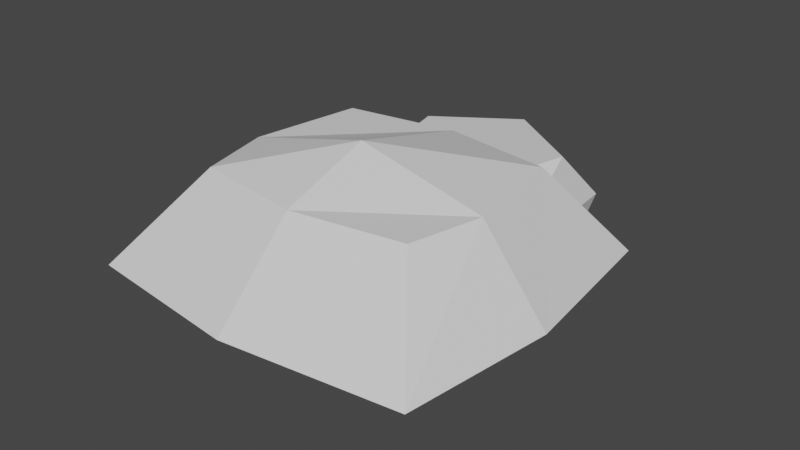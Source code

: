 # Source: bush.blend  (saved by Blender 2.93.20; exported with 4.5.12 LTS)
import bpy
from mathutils import Matrix  # noqa: F401  (used for matrix-valued properties, if any)

bpy.ops.wm.read_factory_settings(use_empty=True)
scene = bpy.context.scene
scene.name = 'Scene'

# ---- collections
col_collection = bpy.data.collections.new('Collection'); scene.collection.children.link(col_collection)

# ---- materials (node trees are filled in below, after node groups)
mat_material = bpy.data.materials.new('Material')
mat_material.alpha_threshold = 0.0
mat_material.use_transparent_shadow = False
mat_material.line_color = (0.0, 0.0, 0.0, 1.0)

# ---- material node trees
mat_material.use_nodes = True; mat_material.node_tree.nodes.clear()
_N = mat_material.node_tree.nodes; _L = mat_material.node_tree.links
n0 = _N.new('ShaderNodeOutputMaterial'); n0.name = 'Material Output'; n0.location = (300, 300)
n1 = _N.new('ShaderNodeBsdfPrincipled'); n1.name = 'Principled BSDF'; n1.location = (10, 300)
n1.distribution = 'GGX'
n1.subsurface_method = 'BURLEY'
n1.inputs[2].default_value = 0.4
n1.inputs[3].default_value = 1.45
n1.inputs[27].default_value = (0.0, 0.0, 0.0, 1.0)
n1.inputs[28].default_value = 1.0
_L.new(n1.outputs[0], n0.inputs[0])
n0.is_active_output = True

# ---- world
world_world = bpy.data.worlds.new('World'); scene.world = world_world
world_world.use_nodes = True; world_world.node_tree.nodes.clear()
_N = world_world.node_tree.nodes; _L = world_world.node_tree.links
n0 = _N.new('ShaderNodeOutputWorld'); n0.name = 'World Output'; n0.location = (300, 300)
n1 = _N.new('ShaderNodeBackground'); n1.name = 'Background'; n1.location = (10, 300)
n1.inputs[0].default_value = (0.05088, 0.05088, 0.05088, 1.0)
_L.new(n1.outputs[0], n0.inputs[0])
n0.is_active_output = True
world_world.color = (0.05088, 0.05088, 0.05088)
world_world.use_sun_shadow = False
world_world.sun_shadow_jitter_overblur = 0.0

# ---- meshes
me_cube = bpy.data.meshes.new('Cube')
me_cube.from_pydata([(1.781, 1.375, 0.8253), (0.8858, 0.8805, -0.002746), (1.781, -1.956, 0.8253), (0.9857, -0.9438, -0.08522), (-1.781, 1.375, 0.8253), (-0.8791, 0.8805, -0.002746), (-1.781, -1.956, 0.8253), (-0.8791, -0.8844, -0.002746), (1.156, -1.171, 1.727), (-1.156, -1.171, 1.727), (1.156, 0.7504, 1.727), (-1.156, 0.7504, 1.727), (-1.0, 0.0, 0.0), (2.005, -0.389, 0.8486), (-2.061, -0.389, 0.8486), (1.0, 0.0, 0.0), (1.334, -0.4059, 1.727), (-1.334, -0.4059, 1.727), (0.0, 1.0, 0.0), (-0.02831, -2.192, 0.8486), (0.0, -1.0, 0.0), (-0.02831, 1.644, 0.8486), (0.0, -1.35, 1.727), (0.0, 0.9285, 1.727), (0.0, -0.4059, 2.053), (0.0, 0.0, 0.0), (-0.5301, 0.508, 0.0), (-1.164, 0.1795, 0.9328), (-0.8355, 1.601, 0.0), (-1.168, 2.066, 0.9328), (0.5301, 0.508, 0.0), (1.164, 0.1795, 0.9328), (0.8355, 1.601, 0.0), (1.003, 2.066, 0.9328), (-0.5753, 0.4985, 1.457), (-0.8451, 1.611, 1.457), (0.8451, 1.611, 1.457), (0.5753, 0.4985, 1.457), (0.0, 2.179, 0.0), (0.0, 2.508, 0.9328), (0.0, 0.508, 0.0), (0.0, 0.1795, 0.9328), (0.0, 2.189, 1.457), (0.0, 0.4985, 1.457)], [], [(19, 2, 8, 22), (20, 19, 6, 7), (12, 14, 4, 5), (25, 15, 3, 20), (15, 13, 2, 3), (18, 21, 0, 1), (24, 17, 9, 22), (14, 6, 9, 17), (13, 0, 10, 16), (21, 4, 11, 23), (2, 13, 16, 8), (4, 14, 17, 11), (23, 11, 17, 24), (1, 0, 13, 15), (18, 1, 15, 25), (7, 6, 14, 12), (5, 18, 25, 12), (10, 23, 24, 16), (0, 21, 23, 10), (16, 24, 22, 8), (5, 4, 21, 18), (12, 25, 20, 7), (3, 2, 19, 20), (6, 19, 22, 9), (26, 27, 29, 28), (38, 39, 33, 32), (32, 33, 31, 30), (40, 41, 27, 26), (38, 32, 30, 40), (29, 27, 34, 35), (42, 35, 34, 43), (41, 31, 37, 43), (39, 29, 35, 42), (31, 33, 36, 37), (33, 39, 42, 36), (27, 41, 43, 34), (36, 42, 43, 37), (28, 38, 40, 26), (30, 31, 41, 40), (28, 29, 39, 38)])
_uv = me_cube.uv_layers.new(name='UVMap')
_uv.uv.foreach_set('vector', [0.625, 0.875, 0.625, 0.75, 0.625, 0.75, 0.625, 0.875, 0.375, 0.875, 0.625, 0.875, 0.625, 1.0, 0.375, 1.0, 0.375, 0.125, 0.625, 0.125, 0.625, 0.25, 0.375, 0.25, 0.25, 0.625, 0.375, 0.625, 0.375, 0.75, 0.25, 0.75, 0.375, 0.625, 0.625, 0.625, 0.625, 0.75, 0.375, 0.75, 0.375, 0.375, 0.625, 0.375, 0.625, 0.5, 0.375, 0.5, 0.75, 0.625, 0.875, 0.625, 0.875, 0.75, 0.75, 0.75, 0.625, 0.125, 0.625, 0.0, 0.625, 0.0, 0.625, 0.125, 0.625, 0.625, 0.625, 0.5, 0.625, 0.5, 0.625, 0.625, 0.625, 0.375, 0.625, 0.25, 0.625, 0.25, 0.625, 0.375, 0.625, 0.75, 0.625, 0.625, 0.625, 0.625, 0.625, 0.75, 0.625, 0.25, 0.625, 0.125, 0.625, 0.125, 0.625, 0.25, 0.75, 0.5, 0.875, 0.5, 0.875, 0.625, 0.75, 0.625, 0.375, 0.5, 0.625, 0.5, 0.625, 0.625, 0.375, 0.625, 0.25, 0.5, 0.375, 0.5, 0.375, 0.625, 0.25, 0.625, 0.375, 0.0, 0.625, 0.0, 0.625, 0.125, 0.375, 0.125, 0.125, 0.5, 0.25, 0.5, 0.25, 0.625, 0.125, 0.625, 0.625, 0.5, 0.75, 0.5, 0.75, 0.625, 0.625, 0.625, 0.625, 0.5, 0.625, 0.375, 0.625, 0.375, 0.625, 0.5, 0.625, 0.625, 0.75, 0.625, 0.75, 0.75, 0.625, 0.75, 0.375, 0.25, 0.625, 0.25, 0.625, 0.375, 0.375, 0.375, 0.125, 0.625, 0.25, 0.625, 0.25, 0.75, 0.125, 0.75, 0.375, 0.75, 0.625, 0.75, 0.625, 0.875, 0.375, 0.875, 0.625, 1.0, 0.625, 0.875, 0.625, 0.875, 0.625, 1.0, 0.375, 0.0, 0.625, 0.0, 0.625, 0.25, 0.375, 0.25, 0.375, 0.375, 0.625, 0.375, 0.625, 0.5, 0.375, 0.5, 0.375, 0.5, 0.625, 0.5, 0.625, 0.75, 0.375, 0.75, 0.375, 0.875, 0.625, 0.875, 0.625, 1.0, 0.375, 1.0, 0.25, 0.5, 0.375, 0.5, 0.375, 0.75, 0.25, 0.75, 0.625, 0.25, 0.625, 0.0, 0.625, 0.0, 0.625, 0.25, 0.75, 0.5, 0.875, 0.5, 0.875, 0.75, 0.75, 0.75, 0.625, 0.875, 0.625, 0.75, 0.625, 0.75, 0.625, 0.875, 0.625, 0.375, 0.625, 0.25, 0.625, 0.25, 0.625, 0.375, 0.625, 0.75, 0.625, 0.5, 0.625, 0.5, 0.625, 0.75, 0.625, 0.5, 0.625, 0.375, 0.625, 0.375, 0.625, 0.5, 0.625, 1.0, 0.625, 0.875, 0.625, 0.875, 0.625, 1.0, 0.625, 0.5, 0.75, 0.5, 0.75, 0.75, 0.625, 0.75, 0.125, 0.5, 0.25, 0.5, 0.25, 0.75, 0.125, 0.75, 0.375, 0.75, 0.625, 0.75, 0.625, 0.875, 0.375, 0.875, 0.375, 0.25, 0.625, 0.25, 0.625, 0.375, 0.375, 0.375])
me_cube.materials.append(mat_material)
me_cube.use_remesh_preserve_volume = False
me_cube.use_remesh_preserve_attributes = False
me_cube.use_mirror_vertex_groups = False
me_cube.update()

# ---- objects
ob_cube = bpy.data.objects.new('Cube', me_cube)

# ---- transforms, parenting, visibility, modifiers, constraints
ob_cube.location = (0.0, 0.0, 0.0)
ob_cube.lock_rotations_4d = False
ob_cube.empty_display_type = 'ARROWS'
ob_cube.lineart.crease_threshold = 0.0

# ---- collection membership
col_collection.objects.link(ob_cube)

# ---- scene / render settings (as saved in the file)
scene.frame_start = 1; scene.frame_end = 250; scene.frame_set(1)
scene.render.engine = 'BLENDER_EEVEE_NEXT'
scene.cycles.use_denoising = False
scene.cycles.samples = 128
scene.cycles.sampling_pattern = 'TABULATED_SOBOL'
scene.cycles.use_adaptive_sampling = False
scene.cycles.use_light_tree = False
scene.view_settings.view_transform = 'Filmic'
bpy.context.view_layer.update()

# ---- added for rendering (the .blend has no active camera and no usable light): camera, sun
cam_auto = bpy.data.cameras.new('AutoCamera')
cam_auto.lens = 50.0
cam_auto.sensor_width = 36.0
cam_auto.clip_end = 1000.0
ob_auto_camera = bpy.data.objects.new('AutoCamera', cam_auto)
scene.collection.objects.link(ob_auto_camera)
ob_auto_camera.location = (6.05188, -7.13827, 5.84808)
ob_auto_camera.rotation_euler = (1.09748, -7.21219e-08, 0.694738)
scene.camera = ob_auto_camera
light_auto_sun = bpy.data.lights.new('AutoSun', 'SUN')
light_auto_sun.energy = 3.0
light_auto_sun.angle = 0.0523599
ob_auto_sun = bpy.data.objects.new('AutoSun', light_auto_sun)
scene.collection.objects.link(ob_auto_sun)
ob_auto_sun.rotation_euler = (0.872665, 0.174533, 0.523599)
bpy.context.view_layer.update()
